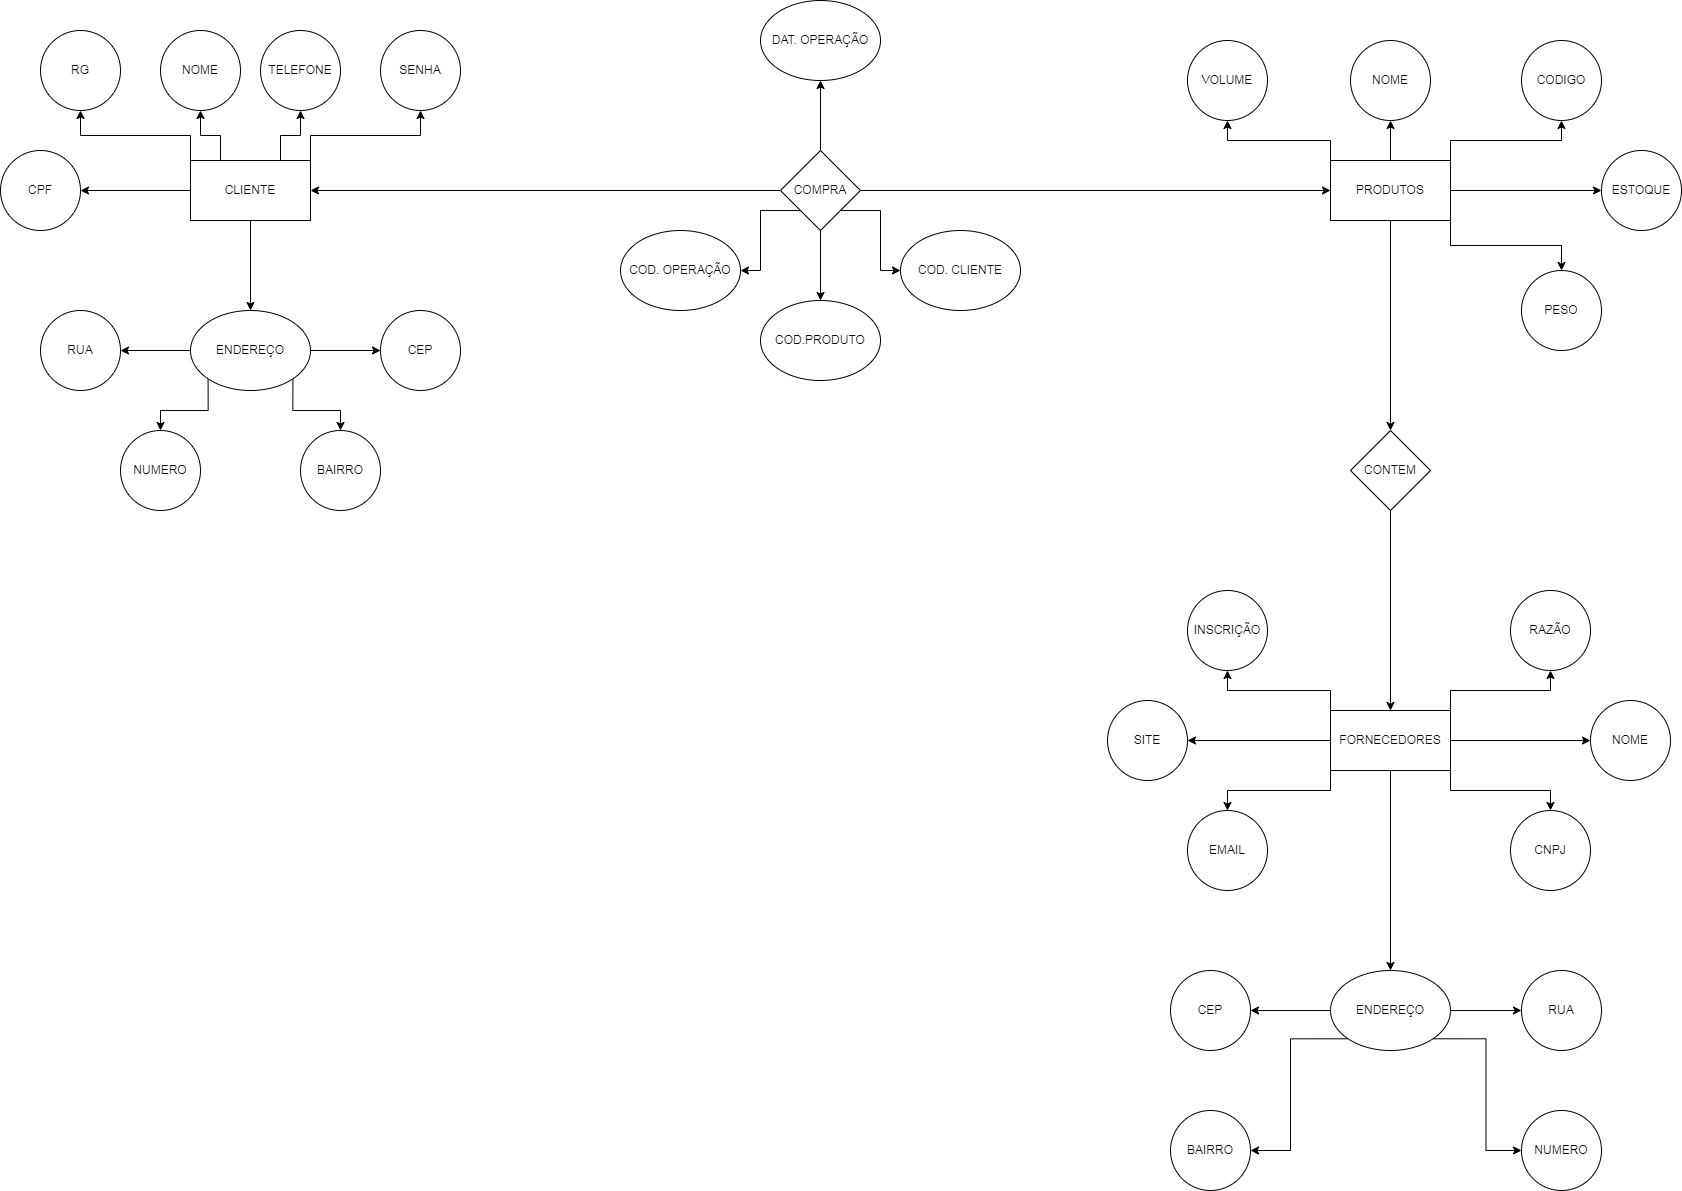

The diagram above was exported from draw.io. Its source (the exported page's mxGraphModel, read from the mxfile embedded in the PNG):
<mxGraphModel dx="2684" dy="1027" grid="1" gridSize="10" guides="1" tooltips="1" connect="1" arrows="1" fold="1" page="1" pageScale="1" pageWidth="827" pageHeight="1169" math="0" shadow="0">
  <root>
    <mxCell id="0" />
    <mxCell id="1" parent="0" />
    <mxCell id="u0tOP3KXl66sqqsZrrjK-32" style="edgeStyle=orthogonalEdgeStyle;rounded=0;orthogonalLoop=1;jettySize=auto;html=1;exitX=0;exitY=0.5;exitDx=0;exitDy=0;entryX=1;entryY=0.5;entryDx=0;entryDy=0;" edge="1" parent="1" source="u0tOP3KXl66sqqsZrrjK-1" target="u0tOP3KXl66sqqsZrrjK-2">
      <mxGeometry relative="1" as="geometry" />
    </mxCell>
    <mxCell id="u0tOP3KXl66sqqsZrrjK-33" style="edgeStyle=orthogonalEdgeStyle;rounded=0;orthogonalLoop=1;jettySize=auto;html=1;exitX=0.75;exitY=0;exitDx=0;exitDy=0;entryX=0.5;entryY=1;entryDx=0;entryDy=0;" edge="1" parent="1" source="u0tOP3KXl66sqqsZrrjK-1" target="u0tOP3KXl66sqqsZrrjK-4">
      <mxGeometry relative="1" as="geometry" />
    </mxCell>
    <mxCell id="u0tOP3KXl66sqqsZrrjK-34" style="edgeStyle=orthogonalEdgeStyle;rounded=0;orthogonalLoop=1;jettySize=auto;html=1;exitX=1;exitY=0;exitDx=0;exitDy=0;entryX=0.5;entryY=1;entryDx=0;entryDy=0;" edge="1" parent="1" source="u0tOP3KXl66sqqsZrrjK-1" target="u0tOP3KXl66sqqsZrrjK-3">
      <mxGeometry relative="1" as="geometry" />
    </mxCell>
    <mxCell id="u0tOP3KXl66sqqsZrrjK-35" style="edgeStyle=orthogonalEdgeStyle;rounded=0;orthogonalLoop=1;jettySize=auto;html=1;exitX=0.25;exitY=0;exitDx=0;exitDy=0;entryX=0.5;entryY=1;entryDx=0;entryDy=0;" edge="1" parent="1" source="u0tOP3KXl66sqqsZrrjK-1" target="u0tOP3KXl66sqqsZrrjK-6">
      <mxGeometry relative="1" as="geometry" />
    </mxCell>
    <mxCell id="u0tOP3KXl66sqqsZrrjK-36" style="edgeStyle=orthogonalEdgeStyle;rounded=0;orthogonalLoop=1;jettySize=auto;html=1;exitX=0;exitY=0;exitDx=0;exitDy=0;entryX=0.5;entryY=1;entryDx=0;entryDy=0;" edge="1" parent="1" source="u0tOP3KXl66sqqsZrrjK-1" target="u0tOP3KXl66sqqsZrrjK-5">
      <mxGeometry relative="1" as="geometry" />
    </mxCell>
    <mxCell id="u0tOP3KXl66sqqsZrrjK-71" style="edgeStyle=orthogonalEdgeStyle;rounded=0;orthogonalLoop=1;jettySize=auto;html=1;exitX=0.5;exitY=1;exitDx=0;exitDy=0;entryX=0.5;entryY=0;entryDx=0;entryDy=0;" edge="1" parent="1" source="u0tOP3KXl66sqqsZrrjK-1" target="u0tOP3KXl66sqqsZrrjK-52">
      <mxGeometry relative="1" as="geometry" />
    </mxCell>
    <mxCell id="u0tOP3KXl66sqqsZrrjK-1" value="CLIENTE" style="rounded=0;whiteSpace=wrap;html=1;" vertex="1" parent="1">
      <mxGeometry x="-170" y="210" width="120" height="60" as="geometry" />
    </mxCell>
    <mxCell id="u0tOP3KXl66sqqsZrrjK-2" value="CPF" style="ellipse;whiteSpace=wrap;html=1;aspect=fixed;" vertex="1" parent="1">
      <mxGeometry x="-360" y="200" width="80" height="80" as="geometry" />
    </mxCell>
    <mxCell id="u0tOP3KXl66sqqsZrrjK-3" value="SENHA" style="ellipse;whiteSpace=wrap;html=1;aspect=fixed;" vertex="1" parent="1">
      <mxGeometry x="20" y="80" width="80" height="80" as="geometry" />
    </mxCell>
    <mxCell id="u0tOP3KXl66sqqsZrrjK-4" value="TELEFONE" style="ellipse;whiteSpace=wrap;html=1;aspect=fixed;" vertex="1" parent="1">
      <mxGeometry x="-100" y="80" width="80" height="80" as="geometry" />
    </mxCell>
    <mxCell id="u0tOP3KXl66sqqsZrrjK-5" value="RG" style="ellipse;whiteSpace=wrap;html=1;aspect=fixed;" vertex="1" parent="1">
      <mxGeometry x="-320" y="80" width="80" height="80" as="geometry" />
    </mxCell>
    <mxCell id="u0tOP3KXl66sqqsZrrjK-6" value="NOME" style="ellipse;whiteSpace=wrap;html=1;aspect=fixed;" vertex="1" parent="1">
      <mxGeometry x="-200" y="80" width="80" height="80" as="geometry" />
    </mxCell>
    <mxCell id="u0tOP3KXl66sqqsZrrjK-37" style="edgeStyle=orthogonalEdgeStyle;rounded=0;orthogonalLoop=1;jettySize=auto;html=1;exitX=0;exitY=1;exitDx=0;exitDy=0;entryX=0.5;entryY=0;entryDx=0;entryDy=0;" edge="1" parent="1" source="u0tOP3KXl66sqqsZrrjK-52" target="u0tOP3KXl66sqqsZrrjK-9">
      <mxGeometry relative="1" as="geometry">
        <mxPoint x="230" y="440" as="sourcePoint" />
      </mxGeometry>
    </mxCell>
    <mxCell id="u0tOP3KXl66sqqsZrrjK-8" value="BAIRRO" style="ellipse;whiteSpace=wrap;html=1;aspect=fixed;" vertex="1" parent="1">
      <mxGeometry x="-60" y="480" width="80" height="80" as="geometry" />
    </mxCell>
    <mxCell id="u0tOP3KXl66sqqsZrrjK-9" value="NUMERO" style="ellipse;whiteSpace=wrap;html=1;aspect=fixed;" vertex="1" parent="1">
      <mxGeometry x="-240" y="480" width="80" height="80" as="geometry" />
    </mxCell>
    <mxCell id="u0tOP3KXl66sqqsZrrjK-10" value="CEP" style="ellipse;whiteSpace=wrap;html=1;aspect=fixed;" vertex="1" parent="1">
      <mxGeometry x="20" y="360" width="80" height="80" as="geometry" />
    </mxCell>
    <mxCell id="u0tOP3KXl66sqqsZrrjK-11" value="RUA" style="ellipse;whiteSpace=wrap;html=1;aspect=fixed;" vertex="1" parent="1">
      <mxGeometry x="-320" y="360" width="80" height="80" as="geometry" />
    </mxCell>
    <mxCell id="u0tOP3KXl66sqqsZrrjK-96" style="edgeStyle=orthogonalEdgeStyle;rounded=0;orthogonalLoop=1;jettySize=auto;html=1;exitX=0;exitY=0;exitDx=0;exitDy=0;entryX=0.5;entryY=1;entryDx=0;entryDy=0;" edge="1" parent="1" source="u0tOP3KXl66sqqsZrrjK-13" target="u0tOP3KXl66sqqsZrrjK-14">
      <mxGeometry relative="1" as="geometry" />
    </mxCell>
    <mxCell id="u0tOP3KXl66sqqsZrrjK-97" style="edgeStyle=orthogonalEdgeStyle;rounded=0;orthogonalLoop=1;jettySize=auto;html=1;exitX=0.5;exitY=0;exitDx=0;exitDy=0;entryX=0.5;entryY=1;entryDx=0;entryDy=0;" edge="1" parent="1" source="u0tOP3KXl66sqqsZrrjK-13" target="u0tOP3KXl66sqqsZrrjK-15">
      <mxGeometry relative="1" as="geometry" />
    </mxCell>
    <mxCell id="u0tOP3KXl66sqqsZrrjK-98" style="edgeStyle=orthogonalEdgeStyle;rounded=0;orthogonalLoop=1;jettySize=auto;html=1;exitX=1;exitY=0;exitDx=0;exitDy=0;entryX=0.5;entryY=1;entryDx=0;entryDy=0;" edge="1" parent="1" source="u0tOP3KXl66sqqsZrrjK-13" target="u0tOP3KXl66sqqsZrrjK-16">
      <mxGeometry relative="1" as="geometry" />
    </mxCell>
    <mxCell id="u0tOP3KXl66sqqsZrrjK-99" style="edgeStyle=orthogonalEdgeStyle;rounded=0;orthogonalLoop=1;jettySize=auto;html=1;exitX=1;exitY=0.5;exitDx=0;exitDy=0;entryX=0;entryY=0.5;entryDx=0;entryDy=0;" edge="1" parent="1" source="u0tOP3KXl66sqqsZrrjK-13" target="u0tOP3KXl66sqqsZrrjK-21">
      <mxGeometry relative="1" as="geometry" />
    </mxCell>
    <mxCell id="u0tOP3KXl66sqqsZrrjK-100" style="edgeStyle=orthogonalEdgeStyle;rounded=0;orthogonalLoop=1;jettySize=auto;html=1;exitX=1;exitY=1;exitDx=0;exitDy=0;entryX=0.5;entryY=0;entryDx=0;entryDy=0;" edge="1" parent="1" source="u0tOP3KXl66sqqsZrrjK-13" target="u0tOP3KXl66sqqsZrrjK-22">
      <mxGeometry relative="1" as="geometry" />
    </mxCell>
    <mxCell id="u0tOP3KXl66sqqsZrrjK-101" style="edgeStyle=orthogonalEdgeStyle;rounded=0;orthogonalLoop=1;jettySize=auto;html=1;exitX=0.5;exitY=1;exitDx=0;exitDy=0;entryX=0.5;entryY=0;entryDx=0;entryDy=0;" edge="1" parent="1" source="u0tOP3KXl66sqqsZrrjK-13" target="u0tOP3KXl66sqqsZrrjK-76">
      <mxGeometry relative="1" as="geometry" />
    </mxCell>
    <mxCell id="u0tOP3KXl66sqqsZrrjK-13" value="PRODUTOS" style="rounded=0;whiteSpace=wrap;html=1;" vertex="1" parent="1">
      <mxGeometry x="970" y="210" width="120" height="60" as="geometry" />
    </mxCell>
    <mxCell id="u0tOP3KXl66sqqsZrrjK-14" value="VOLUME" style="ellipse;whiteSpace=wrap;html=1;aspect=fixed;" vertex="1" parent="1">
      <mxGeometry x="827" y="90" width="80" height="80" as="geometry" />
    </mxCell>
    <mxCell id="u0tOP3KXl66sqqsZrrjK-15" value="NOME" style="ellipse;whiteSpace=wrap;html=1;aspect=fixed;" vertex="1" parent="1">
      <mxGeometry x="990" y="90" width="80" height="80" as="geometry" />
    </mxCell>
    <mxCell id="u0tOP3KXl66sqqsZrrjK-16" value="CODIGO" style="ellipse;whiteSpace=wrap;html=1;aspect=fixed;" vertex="1" parent="1">
      <mxGeometry x="1161" y="90" width="80" height="80" as="geometry" />
    </mxCell>
    <mxCell id="u0tOP3KXl66sqqsZrrjK-21" value="ESTOQUE" style="ellipse;whiteSpace=wrap;html=1;aspect=fixed;" vertex="1" parent="1">
      <mxGeometry x="1241" y="200" width="80" height="80" as="geometry" />
    </mxCell>
    <mxCell id="u0tOP3KXl66sqqsZrrjK-22" value="PESO" style="ellipse;whiteSpace=wrap;html=1;aspect=fixed;" vertex="1" parent="1">
      <mxGeometry x="1161" y="320" width="80" height="80" as="geometry" />
    </mxCell>
    <mxCell id="u0tOP3KXl66sqqsZrrjK-58" style="edgeStyle=orthogonalEdgeStyle;rounded=0;orthogonalLoop=1;jettySize=auto;html=1;exitX=1;exitY=0;exitDx=0;exitDy=0;entryX=0.5;entryY=1;entryDx=0;entryDy=0;" edge="1" parent="1" source="u0tOP3KXl66sqqsZrrjK-41" target="u0tOP3KXl66sqqsZrrjK-44">
      <mxGeometry relative="1" as="geometry" />
    </mxCell>
    <mxCell id="u0tOP3KXl66sqqsZrrjK-59" style="edgeStyle=orthogonalEdgeStyle;rounded=0;orthogonalLoop=1;jettySize=auto;html=1;exitX=0;exitY=0;exitDx=0;exitDy=0;entryX=0.5;entryY=1;entryDx=0;entryDy=0;" edge="1" parent="1" source="u0tOP3KXl66sqqsZrrjK-41" target="u0tOP3KXl66sqqsZrrjK-45">
      <mxGeometry relative="1" as="geometry" />
    </mxCell>
    <mxCell id="u0tOP3KXl66sqqsZrrjK-60" style="edgeStyle=orthogonalEdgeStyle;rounded=0;orthogonalLoop=1;jettySize=auto;html=1;exitX=0;exitY=0.5;exitDx=0;exitDy=0;entryX=1;entryY=0.5;entryDx=0;entryDy=0;" edge="1" parent="1" source="u0tOP3KXl66sqqsZrrjK-41" target="u0tOP3KXl66sqqsZrrjK-46">
      <mxGeometry relative="1" as="geometry" />
    </mxCell>
    <mxCell id="u0tOP3KXl66sqqsZrrjK-61" style="edgeStyle=orthogonalEdgeStyle;rounded=0;orthogonalLoop=1;jettySize=auto;html=1;exitX=1;exitY=0.5;exitDx=0;exitDy=0;entryX=0;entryY=0.5;entryDx=0;entryDy=0;" edge="1" parent="1" source="u0tOP3KXl66sqqsZrrjK-41" target="u0tOP3KXl66sqqsZrrjK-42">
      <mxGeometry relative="1" as="geometry" />
    </mxCell>
    <mxCell id="u0tOP3KXl66sqqsZrrjK-63" style="edgeStyle=orthogonalEdgeStyle;rounded=0;orthogonalLoop=1;jettySize=auto;html=1;exitX=0.5;exitY=1;exitDx=0;exitDy=0;" edge="1" parent="1" source="u0tOP3KXl66sqqsZrrjK-41" target="u0tOP3KXl66sqqsZrrjK-53">
      <mxGeometry relative="1" as="geometry" />
    </mxCell>
    <mxCell id="u0tOP3KXl66sqqsZrrjK-102" style="edgeStyle=orthogonalEdgeStyle;rounded=0;orthogonalLoop=1;jettySize=auto;html=1;exitX=1;exitY=1;exitDx=0;exitDy=0;entryX=0.5;entryY=0;entryDx=0;entryDy=0;" edge="1" parent="1" source="u0tOP3KXl66sqqsZrrjK-41" target="u0tOP3KXl66sqqsZrrjK-43">
      <mxGeometry relative="1" as="geometry" />
    </mxCell>
    <mxCell id="u0tOP3KXl66sqqsZrrjK-105" style="edgeStyle=orthogonalEdgeStyle;rounded=0;orthogonalLoop=1;jettySize=auto;html=1;exitX=0;exitY=1;exitDx=0;exitDy=0;entryX=0.5;entryY=0;entryDx=0;entryDy=0;" edge="1" parent="1" source="u0tOP3KXl66sqqsZrrjK-41" target="u0tOP3KXl66sqqsZrrjK-47">
      <mxGeometry relative="1" as="geometry" />
    </mxCell>
    <mxCell id="u0tOP3KXl66sqqsZrrjK-41" value="FORNECEDORES" style="rounded=0;whiteSpace=wrap;html=1;" vertex="1" parent="1">
      <mxGeometry x="970" y="760" width="120" height="60" as="geometry" />
    </mxCell>
    <mxCell id="u0tOP3KXl66sqqsZrrjK-42" value="NOME" style="ellipse;whiteSpace=wrap;html=1;aspect=fixed;" vertex="1" parent="1">
      <mxGeometry x="1230" y="750" width="80" height="80" as="geometry" />
    </mxCell>
    <mxCell id="u0tOP3KXl66sqqsZrrjK-43" value="CNPJ" style="ellipse;whiteSpace=wrap;html=1;aspect=fixed;" vertex="1" parent="1">
      <mxGeometry x="1150" y="860" width="80" height="80" as="geometry" />
    </mxCell>
    <mxCell id="u0tOP3KXl66sqqsZrrjK-44" value="RAZÃO" style="ellipse;whiteSpace=wrap;html=1;aspect=fixed;" vertex="1" parent="1">
      <mxGeometry x="1150" y="640" width="80" height="80" as="geometry" />
    </mxCell>
    <mxCell id="u0tOP3KXl66sqqsZrrjK-45" value="INSCRIÇÃO" style="ellipse;whiteSpace=wrap;html=1;aspect=fixed;" vertex="1" parent="1">
      <mxGeometry x="827" y="640" width="80" height="80" as="geometry" />
    </mxCell>
    <mxCell id="u0tOP3KXl66sqqsZrrjK-46" value="SITE" style="ellipse;whiteSpace=wrap;html=1;aspect=fixed;" vertex="1" parent="1">
      <mxGeometry x="747" y="750" width="80" height="80" as="geometry" />
    </mxCell>
    <mxCell id="u0tOP3KXl66sqqsZrrjK-47" value="EMAIL" style="ellipse;whiteSpace=wrap;html=1;aspect=fixed;" vertex="1" parent="1">
      <mxGeometry x="827" y="860" width="80" height="80" as="geometry" />
    </mxCell>
    <mxCell id="u0tOP3KXl66sqqsZrrjK-50" value="NUMERO" style="ellipse;whiteSpace=wrap;html=1;aspect=fixed;" vertex="1" parent="1">
      <mxGeometry x="1161" y="1160" width="80" height="80" as="geometry" />
    </mxCell>
    <mxCell id="u0tOP3KXl66sqqsZrrjK-72" style="edgeStyle=orthogonalEdgeStyle;rounded=0;orthogonalLoop=1;jettySize=auto;html=1;exitX=0;exitY=0.5;exitDx=0;exitDy=0;entryX=1;entryY=0.5;entryDx=0;entryDy=0;" edge="1" parent="1" source="u0tOP3KXl66sqqsZrrjK-52" target="u0tOP3KXl66sqqsZrrjK-11">
      <mxGeometry relative="1" as="geometry" />
    </mxCell>
    <mxCell id="u0tOP3KXl66sqqsZrrjK-74" style="edgeStyle=orthogonalEdgeStyle;rounded=0;orthogonalLoop=1;jettySize=auto;html=1;exitX=1;exitY=0.5;exitDx=0;exitDy=0;entryX=0;entryY=0.5;entryDx=0;entryDy=0;" edge="1" parent="1" source="u0tOP3KXl66sqqsZrrjK-52" target="u0tOP3KXl66sqqsZrrjK-10">
      <mxGeometry relative="1" as="geometry" />
    </mxCell>
    <mxCell id="u0tOP3KXl66sqqsZrrjK-75" style="edgeStyle=orthogonalEdgeStyle;rounded=0;orthogonalLoop=1;jettySize=auto;html=1;exitX=1;exitY=1;exitDx=0;exitDy=0;entryX=0.5;entryY=0;entryDx=0;entryDy=0;" edge="1" parent="1" source="u0tOP3KXl66sqqsZrrjK-52" target="u0tOP3KXl66sqqsZrrjK-8">
      <mxGeometry relative="1" as="geometry" />
    </mxCell>
    <mxCell id="u0tOP3KXl66sqqsZrrjK-52" value="ENDEREÇO" style="ellipse;whiteSpace=wrap;html=1;" vertex="1" parent="1">
      <mxGeometry x="-170" y="360" width="120" height="80" as="geometry" />
    </mxCell>
    <mxCell id="u0tOP3KXl66sqqsZrrjK-67" style="edgeStyle=orthogonalEdgeStyle;rounded=0;orthogonalLoop=1;jettySize=auto;html=1;exitX=0;exitY=0.5;exitDx=0;exitDy=0;entryX=1;entryY=0.5;entryDx=0;entryDy=0;" edge="1" parent="1" source="u0tOP3KXl66sqqsZrrjK-53" target="u0tOP3KXl66sqqsZrrjK-55">
      <mxGeometry relative="1" as="geometry" />
    </mxCell>
    <mxCell id="u0tOP3KXl66sqqsZrrjK-106" style="edgeStyle=orthogonalEdgeStyle;rounded=0;orthogonalLoop=1;jettySize=auto;html=1;exitX=1;exitY=0.5;exitDx=0;exitDy=0;entryX=0;entryY=0.5;entryDx=0;entryDy=0;" edge="1" parent="1" source="u0tOP3KXl66sqqsZrrjK-53" target="u0tOP3KXl66sqqsZrrjK-56">
      <mxGeometry relative="1" as="geometry" />
    </mxCell>
    <mxCell id="u0tOP3KXl66sqqsZrrjK-108" style="edgeStyle=orthogonalEdgeStyle;rounded=0;orthogonalLoop=1;jettySize=auto;html=1;exitX=1;exitY=1;exitDx=0;exitDy=0;entryX=0;entryY=0.5;entryDx=0;entryDy=0;" edge="1" parent="1" source="u0tOP3KXl66sqqsZrrjK-53" target="u0tOP3KXl66sqqsZrrjK-50">
      <mxGeometry relative="1" as="geometry" />
    </mxCell>
    <mxCell id="u0tOP3KXl66sqqsZrrjK-109" style="edgeStyle=orthogonalEdgeStyle;rounded=0;orthogonalLoop=1;jettySize=auto;html=1;exitX=0;exitY=1;exitDx=0;exitDy=0;entryX=1;entryY=0.5;entryDx=0;entryDy=0;" edge="1" parent="1" source="u0tOP3KXl66sqqsZrrjK-53" target="u0tOP3KXl66sqqsZrrjK-54">
      <mxGeometry relative="1" as="geometry" />
    </mxCell>
    <mxCell id="u0tOP3KXl66sqqsZrrjK-53" value="ENDEREÇO" style="ellipse;whiteSpace=wrap;html=1;" vertex="1" parent="1">
      <mxGeometry x="970" y="1020" width="120" height="80" as="geometry" />
    </mxCell>
    <mxCell id="u0tOP3KXl66sqqsZrrjK-54" value="BAIRRO" style="ellipse;whiteSpace=wrap;html=1;aspect=fixed;" vertex="1" parent="1">
      <mxGeometry x="810" y="1160" width="80" height="80" as="geometry" />
    </mxCell>
    <mxCell id="u0tOP3KXl66sqqsZrrjK-55" value="CEP" style="ellipse;whiteSpace=wrap;html=1;aspect=fixed;" vertex="1" parent="1">
      <mxGeometry x="810" y="1020" width="80" height="80" as="geometry" />
    </mxCell>
    <mxCell id="u0tOP3KXl66sqqsZrrjK-56" value="RUA" style="ellipse;whiteSpace=wrap;html=1;aspect=fixed;" vertex="1" parent="1">
      <mxGeometry x="1161" y="1020" width="80" height="80" as="geometry" />
    </mxCell>
    <mxCell id="u0tOP3KXl66sqqsZrrjK-69" style="edgeStyle=orthogonalEdgeStyle;rounded=0;orthogonalLoop=1;jettySize=auto;html=1;exitX=1;exitY=0.5;exitDx=0;exitDy=0;entryX=0;entryY=0.5;entryDx=0;entryDy=0;" edge="1" parent="1" source="u0tOP3KXl66sqqsZrrjK-68" target="u0tOP3KXl66sqqsZrrjK-13">
      <mxGeometry relative="1" as="geometry" />
    </mxCell>
    <mxCell id="u0tOP3KXl66sqqsZrrjK-70" style="edgeStyle=orthogonalEdgeStyle;rounded=0;orthogonalLoop=1;jettySize=auto;html=1;exitX=0;exitY=0.5;exitDx=0;exitDy=0;entryX=1;entryY=0.5;entryDx=0;entryDy=0;" edge="1" parent="1" source="u0tOP3KXl66sqqsZrrjK-68" target="u0tOP3KXl66sqqsZrrjK-1">
      <mxGeometry relative="1" as="geometry" />
    </mxCell>
    <mxCell id="u0tOP3KXl66sqqsZrrjK-91" style="edgeStyle=orthogonalEdgeStyle;rounded=0;orthogonalLoop=1;jettySize=auto;html=1;exitX=0.5;exitY=0;exitDx=0;exitDy=0;entryX=0.5;entryY=1;entryDx=0;entryDy=0;" edge="1" parent="1" source="u0tOP3KXl66sqqsZrrjK-68" target="u0tOP3KXl66sqqsZrrjK-85">
      <mxGeometry relative="1" as="geometry" />
    </mxCell>
    <mxCell id="u0tOP3KXl66sqqsZrrjK-92" style="edgeStyle=orthogonalEdgeStyle;rounded=0;orthogonalLoop=1;jettySize=auto;html=1;exitX=0.5;exitY=1;exitDx=0;exitDy=0;entryX=0.5;entryY=0;entryDx=0;entryDy=0;" edge="1" parent="1" source="u0tOP3KXl66sqqsZrrjK-68" target="u0tOP3KXl66sqqsZrrjK-86">
      <mxGeometry relative="1" as="geometry" />
    </mxCell>
    <mxCell id="u0tOP3KXl66sqqsZrrjK-93" style="edgeStyle=orthogonalEdgeStyle;rounded=0;orthogonalLoop=1;jettySize=auto;html=1;exitX=0;exitY=1;exitDx=0;exitDy=0;entryX=1;entryY=0.5;entryDx=0;entryDy=0;" edge="1" parent="1" source="u0tOP3KXl66sqqsZrrjK-68" target="u0tOP3KXl66sqqsZrrjK-83">
      <mxGeometry relative="1" as="geometry" />
    </mxCell>
    <mxCell id="u0tOP3KXl66sqqsZrrjK-94" style="edgeStyle=orthogonalEdgeStyle;rounded=0;orthogonalLoop=1;jettySize=auto;html=1;exitX=1;exitY=1;exitDx=0;exitDy=0;entryX=0;entryY=0.5;entryDx=0;entryDy=0;" edge="1" parent="1" source="u0tOP3KXl66sqqsZrrjK-68" target="u0tOP3KXl66sqqsZrrjK-82">
      <mxGeometry relative="1" as="geometry" />
    </mxCell>
    <mxCell id="u0tOP3KXl66sqqsZrrjK-68" value="COMPRA" style="rhombus;whiteSpace=wrap;html=1;" vertex="1" parent="1">
      <mxGeometry x="420" y="200" width="80" height="80" as="geometry" />
    </mxCell>
    <mxCell id="u0tOP3KXl66sqqsZrrjK-78" style="edgeStyle=orthogonalEdgeStyle;rounded=0;orthogonalLoop=1;jettySize=auto;html=1;exitX=0.5;exitY=1;exitDx=0;exitDy=0;entryX=0.5;entryY=0;entryDx=0;entryDy=0;" edge="1" parent="1" source="u0tOP3KXl66sqqsZrrjK-76" target="u0tOP3KXl66sqqsZrrjK-41">
      <mxGeometry relative="1" as="geometry" />
    </mxCell>
    <mxCell id="u0tOP3KXl66sqqsZrrjK-76" value="CONTEM" style="rhombus;whiteSpace=wrap;html=1;" vertex="1" parent="1">
      <mxGeometry x="990" y="480" width="80" height="80" as="geometry" />
    </mxCell>
    <mxCell id="u0tOP3KXl66sqqsZrrjK-82" value="COD. CLIENTE" style="ellipse;whiteSpace=wrap;html=1;" vertex="1" parent="1">
      <mxGeometry x="540" y="280" width="120" height="80" as="geometry" />
    </mxCell>
    <mxCell id="u0tOP3KXl66sqqsZrrjK-83" value="COD. OPERAÇÃO" style="ellipse;whiteSpace=wrap;html=1;" vertex="1" parent="1">
      <mxGeometry x="260" y="280" width="120" height="80" as="geometry" />
    </mxCell>
    <mxCell id="u0tOP3KXl66sqqsZrrjK-85" value="DAT. OPERAÇÃO" style="ellipse;whiteSpace=wrap;html=1;" vertex="1" parent="1">
      <mxGeometry x="400" y="50" width="120" height="80" as="geometry" />
    </mxCell>
    <mxCell id="u0tOP3KXl66sqqsZrrjK-86" value="COD.PRODUTO" style="ellipse;whiteSpace=wrap;html=1;" vertex="1" parent="1">
      <mxGeometry x="400" y="350" width="120" height="80" as="geometry" />
    </mxCell>
  </root>
</mxGraphModel>